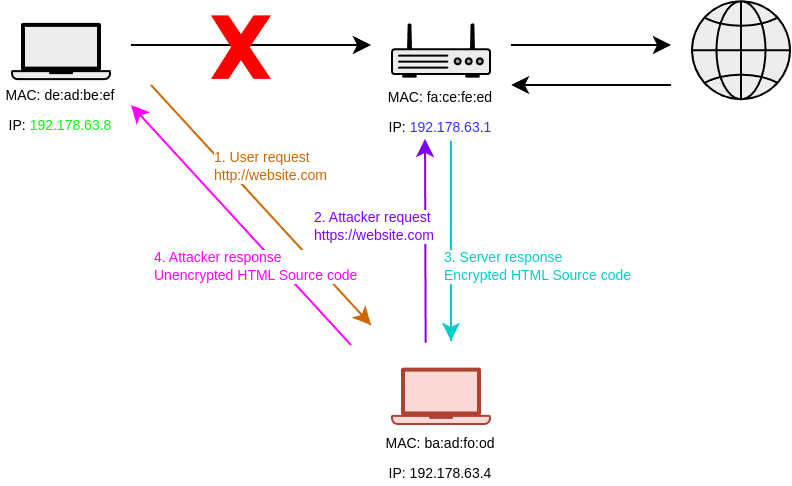

The diagram above was exported from draw.io. Its source (the exported page's mxGraphModel, read from the mxfile embedded in the PNG):
<mxGraphModel dx="450" dy="882" grid="1" gridSize="10" guides="1" tooltips="1" connect="1" arrows="1" fold="1" page="1" pageScale="1" pageWidth="850" pageHeight="1100" math="0" shadow="0">
  <root>
    <mxCell id="0" />
    <mxCell id="1" parent="0" />
    <mxCell id="E5NPbXFarmsTQkoulT4K-1" value="" style="shape=mxgraph.networks2.icon;aspect=fixed;fillColor=#EDEDED;strokeColor=#000000;gradientColor=#5B6163;network2IconShadow=1;network2bgFillColor=none;network2Icon=mxgraph.networks2.laptop;network2IconW=1;network2IconH=0.5734;" vertex="1" parent="1">
      <mxGeometry x="220" y="348.91" width="50" height="28.67" as="geometry" />
    </mxCell>
    <mxCell id="E5NPbXFarmsTQkoulT4K-2" value="" style="shape=mxgraph.networks2.icon;aspect=fixed;fillColor=#EDEDED;strokeColor=#000000;gradientColor=#5B6163;network2IconShadow=1;network2bgFillColor=none;network2Icon=mxgraph.networks2.globe;network2IconW=1;network2IconH=1;" vertex="1" parent="1">
      <mxGeometry x="560" y="337.62" width="50" height="50" as="geometry" />
    </mxCell>
    <mxCell id="E5NPbXFarmsTQkoulT4K-3" value="" style="fillColorStyles=neutralFill;neutralFill=#9DA6A8;shape=mxgraph.networks2.icon;aspect=fixed;fillColor=#EDEDED;strokeColor=#000000;gradientColor=#5B6163;network2IconShadow=1;network2bgFillColor=none;network2Icon=mxgraph.networks2.router;network2IconXOffset=0.0001;network2IconYOffset=-0.1142;network2IconW=1;network2IconH=0.5485;" vertex="1" parent="1">
      <mxGeometry x="410" y="348.91" width="50" height="27.425" as="geometry" />
    </mxCell>
    <mxCell id="E5NPbXFarmsTQkoulT4K-4" value="" style="endArrow=classic;html=1;rounded=0;" edge="1" parent="1">
      <mxGeometry width="50" height="50" relative="1" as="geometry">
        <mxPoint x="280" y="360" as="sourcePoint" />
        <mxPoint x="400" y="360" as="targetPoint" />
      </mxGeometry>
    </mxCell>
    <mxCell id="E5NPbXFarmsTQkoulT4K-5" value="" style="endArrow=classic;html=1;rounded=0;" edge="1" parent="1">
      <mxGeometry width="50" height="50" relative="1" as="geometry">
        <mxPoint x="470" y="360" as="sourcePoint" />
        <mxPoint x="550" y="360" as="targetPoint" />
      </mxGeometry>
    </mxCell>
    <mxCell id="E5NPbXFarmsTQkoulT4K-6" value="&lt;div&gt;&lt;font style=&quot;font-size: 7px;&quot;&gt;MAC: de:ad:be:ef&lt;/font&gt;&lt;/div&gt;&lt;font style=&quot;font-size: 7px;&quot;&gt;IP: &lt;font style=&quot;color: light-dark(rgb(0, 255, 0), rgb(0, 255, 0));&quot;&gt;192.178.63.8&lt;/font&gt;&lt;/font&gt;" style="text;strokeColor=none;align=center;fillColor=none;html=1;verticalAlign=middle;whiteSpace=wrap;rounded=0;" vertex="1" parent="1">
      <mxGeometry x="215" y="376.34" width="60" height="30" as="geometry" />
    </mxCell>
    <mxCell id="E5NPbXFarmsTQkoulT4K-7" value="&lt;div&gt;&lt;font style=&quot;font-size: 7px;&quot;&gt;MAC: fa:ce:fe:ed&lt;/font&gt;&lt;/div&gt;&lt;font style=&quot;font-size: 7px;&quot;&gt;IP: &lt;font style=&quot;color: light-dark(rgb(51, 51, 255), rgb(0, 0, 255));&quot;&gt;192.178.63.1&lt;/font&gt;&lt;/font&gt;" style="text;strokeColor=none;align=center;fillColor=none;html=1;verticalAlign=middle;whiteSpace=wrap;rounded=0;" vertex="1" parent="1">
      <mxGeometry x="405" y="376.96" width="60" height="30" as="geometry" />
    </mxCell>
    <mxCell id="E5NPbXFarmsTQkoulT4K-8" value="" style="shape=mxgraph.networks2.icon;aspect=fixed;fillColor=#fad9d5;strokeColor=#ae4132;network2IconShadow=1;network2bgFillColor=none;network2Icon=mxgraph.networks2.laptop;network2IconW=1;network2IconH=0.5734;" vertex="1" parent="1">
      <mxGeometry x="410" y="521.33" width="50" height="28.67" as="geometry" />
    </mxCell>
    <mxCell id="E5NPbXFarmsTQkoulT4K-9" value="" style="endArrow=classic;html=1;rounded=0;entryX=0.378;entryY=1.038;entryDx=0;entryDy=0;entryPerimeter=0;strokeColor=light-dark(#7F00FF,#EDEDED);" edge="1" parent="1">
      <mxGeometry width="50" height="50" relative="1" as="geometry">
        <mxPoint x="427.32" y="508.86" as="sourcePoint" />
        <mxPoint x="426.99999999999994" y="406.96000000000015" as="targetPoint" />
      </mxGeometry>
    </mxCell>
    <mxCell id="E5NPbXFarmsTQkoulT4K-10" value="&lt;div&gt;&lt;font style=&quot;font-size: 7px;&quot;&gt;MAC: ba:ad:fo:od&lt;/font&gt;&lt;/div&gt;&lt;font style=&quot;font-size: 7px;&quot;&gt;IP: 192.178.63.4&lt;/font&gt;" style="text;strokeColor=none;align=center;fillColor=none;html=1;verticalAlign=middle;whiteSpace=wrap;rounded=0;" vertex="1" parent="1">
      <mxGeometry x="405" y="550" width="60" height="30" as="geometry" />
    </mxCell>
    <mxCell id="E5NPbXFarmsTQkoulT4K-11" value="" style="endArrow=classic;html=1;rounded=0;strokeColor=light-dark(#FF00FF,#EDEDED);" edge="1" parent="1">
      <mxGeometry width="50" height="50" relative="1" as="geometry">
        <mxPoint x="390" y="510" as="sourcePoint" />
        <mxPoint x="280" y="390" as="targetPoint" />
      </mxGeometry>
    </mxCell>
    <mxCell id="E5NPbXFarmsTQkoulT4K-12" value="" style="verticalLabelPosition=bottom;verticalAlign=top;html=1;shape=mxgraph.basic.x;strokeColor=none;fillColor=#FF0000;" vertex="1" parent="1">
      <mxGeometry x="320" y="345.21" width="30" height="31.75" as="geometry" />
    </mxCell>
    <mxCell id="E5NPbXFarmsTQkoulT4K-13" value="" style="endArrow=classic;html=1;rounded=0;fontColor=#CC6600;strokeColor=#CC6600;" edge="1" parent="1">
      <mxGeometry width="50" height="50" relative="1" as="geometry">
        <mxPoint x="400" y="500" as="sourcePoint" />
        <mxPoint x="400" y="500" as="targetPoint" />
        <Array as="points">
          <mxPoint x="290" y="380" />
        </Array>
      </mxGeometry>
    </mxCell>
    <mxCell id="E5NPbXFarmsTQkoulT4K-14" value="1. User request&lt;br&gt;http://website.com" style="edgeLabel;html=1;align=left;verticalAlign=middle;resizable=0;points=[];fontSize=7;fontColor=light-dark(#CC6600,#EDEDED);" vertex="1" connectable="0" parent="E5NPbXFarmsTQkoulT4K-13">
      <mxGeometry x="-0.6348" relative="1" as="geometry">
        <mxPoint x="-40" y="-36" as="offset" />
      </mxGeometry>
    </mxCell>
    <mxCell id="E5NPbXFarmsTQkoulT4K-15" value="" style="endArrow=classic;html=1;rounded=0;strokeColor=light-dark(#00CCCC,#EDEDED);" edge="1" parent="1">
      <mxGeometry width="50" height="50" relative="1" as="geometry">
        <mxPoint x="440" y="507.91999999999996" as="sourcePoint" />
        <mxPoint x="440" y="507.96" as="targetPoint" />
        <Array as="points">
          <mxPoint x="440" y="407.96" />
        </Array>
      </mxGeometry>
    </mxCell>
    <mxCell id="E5NPbXFarmsTQkoulT4K-16" value="" style="endArrow=classic;html=1;rounded=0;" edge="1" parent="1">
      <mxGeometry width="50" height="50" relative="1" as="geometry">
        <mxPoint x="550" y="380" as="sourcePoint" />
        <mxPoint x="470" y="380" as="targetPoint" />
      </mxGeometry>
    </mxCell>
    <mxCell id="E5NPbXFarmsTQkoulT4K-17" value="2. Attacker request&lt;br&gt;https://website.com" style="edgeLabel;html=1;align=left;verticalAlign=middle;resizable=0;points=[];fontSize=7;fontColor=light-dark(#7F00FF,#EDEDED);" vertex="1" connectable="0" parent="1">
      <mxGeometry x="370" y="450" as="geometry" />
    </mxCell>
    <mxCell id="E5NPbXFarmsTQkoulT4K-18" value="3. Server response&lt;br&gt;Encrypted HTML Source code" style="edgeLabel;html=1;align=left;verticalAlign=middle;resizable=0;points=[];fontSize=7;fontColor=light-dark(#00CCCC,#EDEDED);" vertex="1" connectable="0" parent="1">
      <mxGeometry x="435" y="470" as="geometry" />
    </mxCell>
    <mxCell id="E5NPbXFarmsTQkoulT4K-19" value="4. Attacker response&lt;br&gt;Unencrypted HTML Source code" style="edgeLabel;html=1;align=left;verticalAlign=middle;resizable=0;points=[];fontSize=7;fontColor=light-dark(#FF00FF,#EDEDED);" vertex="1" connectable="0" parent="1">
      <mxGeometry x="290" y="470" as="geometry" />
    </mxCell>
  </root>
</mxGraphModel>